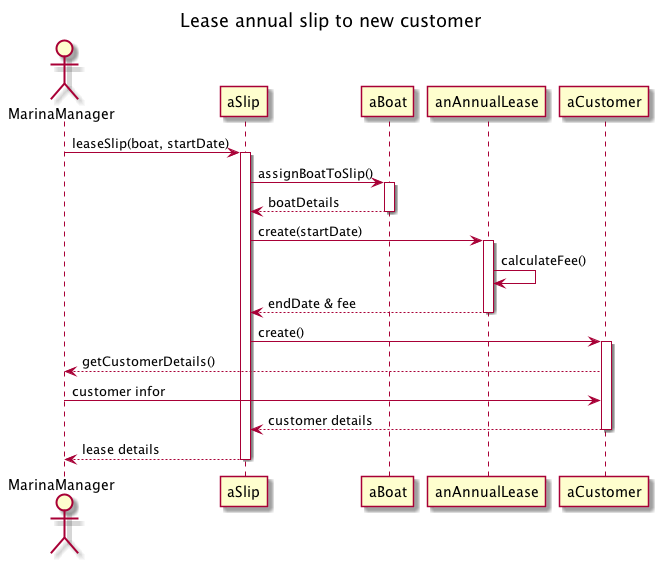

The diagram above was rendered by PlantUML. Its source (embedded in the PNG):
@startuml 

title Lease annual slip to new customer
actor MarinaManager

participant aSlip 
participant aBoat 

MarinaManager -> aSlip : leaseSlip(boat, startDate)
activate aSlip

aSlip -> aBoat : assignBoatToSlip()
activate aBoat
aBoat --> aSlip : boatDetails
deactivate aBoat

aSlip -> anAnnualLease : create(startDate)
activate anAnnualLease
anAnnualLease -> anAnnualLease : calculateFee()
anAnnualLease --> aSlip : endDate & fee
deactivate anAnnualLease

aSlip -> aCustomer : create()
activate aCustomer
aCustomer --> MarinaManager : getCustomerDetails()
MarinaManager -> aCustomer : customer infor
aCustomer --> aSlip : customer details
deactivate aCustomer

aSlip --> MarinaManager : lease details
deactivate aSlip


@enduml